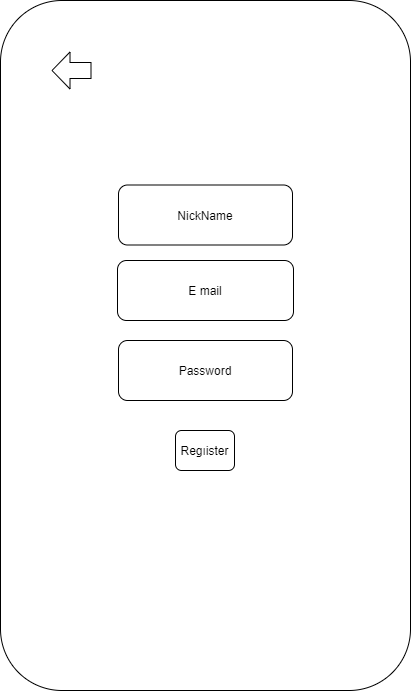

The diagram above was exported from draw.io. Its source (the exported page's mxGraphModel, read from the mxfile embedded in the PNG):
<mxGraphModel dx="1422" dy="737" grid="1" gridSize="10" guides="1" tooltips="1" connect="1" arrows="1" fold="1" page="1" pageScale="1" pageWidth="827" pageHeight="1169" math="0" shadow="0">
  <root>
    <mxCell id="0" />
    <mxCell id="1" parent="0" />
    <mxCell id="UpN7NcgJobrVk8KP2KEj-1" value="" style="rounded=1;whiteSpace=wrap;html=1;direction=south;" parent="1" vertex="1">
      <mxGeometry x="209" y="340" width="410" height="690" as="geometry" />
    </mxCell>
    <mxCell id="mx4Uj3vppCfW-cvOryzL-3" value="" style="shape=flexArrow;endArrow=classic;html=1;width=16;endSize=5.67;" edge="1" parent="1">
      <mxGeometry width="50" height="50" relative="1" as="geometry">
        <mxPoint x="300" y="410" as="sourcePoint" />
        <mxPoint x="260" y="410" as="targetPoint" />
      </mxGeometry>
    </mxCell>
    <mxCell id="mx4Uj3vppCfW-cvOryzL-10" value="NickName" style="rounded=1;whiteSpace=wrap;html=1;" vertex="1" parent="1">
      <mxGeometry x="327" y="524.5" width="174" height="60" as="geometry" />
    </mxCell>
    <mxCell id="mx4Uj3vppCfW-cvOryzL-12" value="E mail" style="rounded=1;whiteSpace=wrap;html=1;" vertex="1" parent="1">
      <mxGeometry x="326" y="600" width="176" height="60" as="geometry" />
    </mxCell>
    <mxCell id="mx4Uj3vppCfW-cvOryzL-13" value="Password" style="rounded=1;whiteSpace=wrap;html=1;" vertex="1" parent="1">
      <mxGeometry x="327" y="680" width="174" height="60" as="geometry" />
    </mxCell>
    <mxCell id="mx4Uj3vppCfW-cvOryzL-14" value="Regıister" style="rounded=1;whiteSpace=wrap;html=1;" vertex="1" parent="1">
      <mxGeometry x="384" y="770" width="59" height="40" as="geometry" />
    </mxCell>
  </root>
</mxGraphModel>